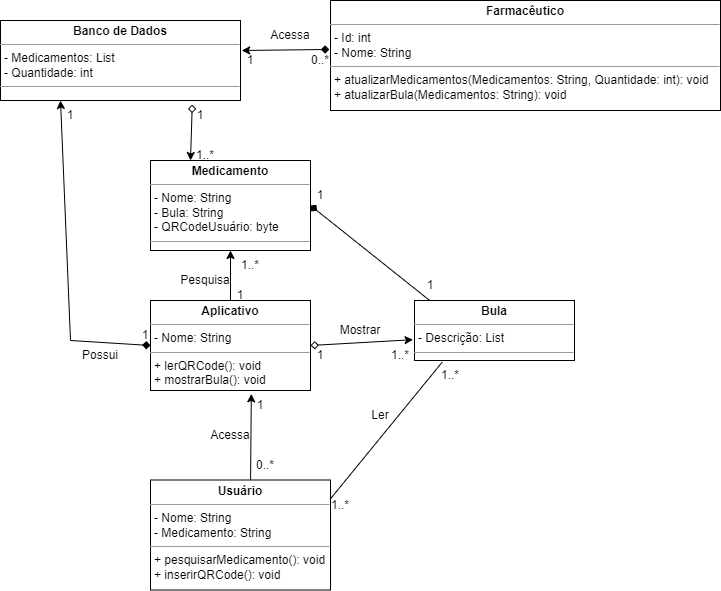

The diagram above was exported from draw.io. Its source (the exported page's mxGraphModel, read from the mxfile embedded in the PNG):
<mxGraphModel dx="1381" dy="764" grid="1" gridSize="10" guides="1" tooltips="1" connect="1" arrows="1" fold="1" page="1" pageScale="1" pageWidth="827" pageHeight="1169" math="0" shadow="0">
  <root>
    <mxCell id="WIyWlLk6GJQsqaUBKTNV-0" />
    <mxCell id="WIyWlLk6GJQsqaUBKTNV-1" parent="WIyWlLk6GJQsqaUBKTNV-0" />
    <mxCell id="Y9lQmOkgrIUP57WzxUv--4" value="&lt;p style=&quot;margin:0px;margin-top:4px;text-align:center;&quot;&gt;&lt;b&gt;Usuário&lt;/b&gt;&lt;/p&gt;&lt;hr size=&quot;1&quot;&gt;&lt;p style=&quot;margin:0px;margin-left:4px;&quot;&gt;- Nome: String&lt;/p&gt;&lt;p style=&quot;margin:0px;margin-left:4px;&quot;&gt;&lt;span style=&quot;background-color: initial;&quot;&gt;- Medicamento: String&lt;/span&gt;&lt;/p&gt;&lt;hr size=&quot;1&quot;&gt;&lt;p style=&quot;margin:0px;margin-left:4px;&quot;&gt;+ pesquisarMedicamento(): void&lt;/p&gt;&lt;p style=&quot;margin:0px;margin-left:4px;&quot;&gt;+ inserirQRCode(): void&lt;/p&gt;" style="verticalAlign=top;align=left;overflow=fill;fontSize=12;fontFamily=Helvetica;html=1;" parent="WIyWlLk6GJQsqaUBKTNV-1" vertex="1">
      <mxGeometry x="150" y="529.5" width="180" height="110" as="geometry" />
    </mxCell>
    <mxCell id="Y9lQmOkgrIUP57WzxUv--5" value="&lt;p style=&quot;margin:0px;margin-top:4px;text-align:center;&quot;&gt;&lt;b&gt;Aplicativo&lt;/b&gt;&lt;/p&gt;&lt;hr size=&quot;1&quot;&gt;&lt;p style=&quot;margin:0px;margin-left:4px;&quot;&gt;- Nome: String&lt;/p&gt;&lt;hr size=&quot;1&quot;&gt;&lt;p style=&quot;margin:0px;margin-left:4px;&quot;&gt;+ lerQRCode(): void&lt;/p&gt;&lt;p style=&quot;margin:0px;margin-left:4px;&quot;&gt;+ mostrarBula(): void&lt;/p&gt;&lt;p style=&quot;margin:0px;margin-left:4px;&quot;&gt;&lt;br&gt;&lt;/p&gt;&lt;p style=&quot;margin:0px;margin-left:4px;&quot;&gt;&lt;br&gt;&lt;/p&gt;" style="verticalAlign=top;align=left;overflow=fill;fontSize=12;fontFamily=Helvetica;html=1;" parent="WIyWlLk6GJQsqaUBKTNV-1" vertex="1">
      <mxGeometry x="150" y="350" width="160" height="90" as="geometry" />
    </mxCell>
    <mxCell id="Y9lQmOkgrIUP57WzxUv--6" value="&lt;p style=&quot;margin: 4px 0px 0px; text-align: center;&quot;&gt;&lt;b&gt;Farmacêutico&lt;/b&gt;&lt;br&gt;&lt;/p&gt;&lt;hr size=&quot;1&quot;&gt;&lt;p style=&quot;margin:0px;margin-left:4px;&quot;&gt;- Id: int&lt;/p&gt;&lt;p style=&quot;margin:0px;margin-left:4px;&quot;&gt;- Nome: String&lt;/p&gt;&lt;hr size=&quot;1&quot;&gt;&lt;p style=&quot;margin:0px;margin-left:4px;&quot;&gt;&lt;span style=&quot;background-color: initial;&quot;&gt;+ atualizarMedicamentos(Medicamentos: String, Quantidade: int): void&lt;/span&gt;&lt;br&gt;&lt;/p&gt;&lt;p style=&quot;margin: 0px 0px 0px 4px;&quot;&gt;+ atualizarBula(Medicamentos: String): void&lt;/p&gt;" style="verticalAlign=top;align=left;overflow=fill;fontSize=12;fontFamily=Helvetica;html=1;" parent="WIyWlLk6GJQsqaUBKTNV-1" vertex="1">
      <mxGeometry x="330" y="50" width="390" height="110" as="geometry" />
    </mxCell>
    <mxCell id="Y9lQmOkgrIUP57WzxUv--7" value="&lt;p style=&quot;margin:0px;margin-top:4px;text-align:center;&quot;&gt;&lt;b&gt;Banco de Dados&lt;/b&gt;&lt;/p&gt;&lt;hr size=&quot;1&quot;&gt;&lt;p style=&quot;margin:0px;margin-left:4px;&quot;&gt;- Medicamentos: List&lt;/p&gt;&lt;p style=&quot;margin:0px;margin-left:4px;&quot;&gt;- Quantidade: int&lt;/p&gt;&lt;hr size=&quot;1&quot;&gt;&lt;p style=&quot;margin:0px;margin-left:4px;&quot;&gt;&lt;br&gt;&lt;/p&gt;" style="verticalAlign=top;align=left;overflow=fill;fontSize=12;fontFamily=Helvetica;html=1;" parent="WIyWlLk6GJQsqaUBKTNV-1" vertex="1">
      <mxGeometry y="70" width="240" height="80" as="geometry" />
    </mxCell>
    <mxCell id="Y9lQmOkgrIUP57WzxUv--8" value="&lt;p style=&quot;margin:0px;margin-top:4px;text-align:center;&quot;&gt;&lt;b&gt;Medicamento&lt;/b&gt;&lt;/p&gt;&lt;hr size=&quot;1&quot;&gt;&lt;p style=&quot;margin:0px;margin-left:4px;&quot;&gt;- Nome: String&lt;/p&gt;&lt;p style=&quot;margin:0px;margin-left:4px;&quot;&gt;- Bula: String&lt;/p&gt;&lt;p style=&quot;margin:0px;margin-left:4px;&quot;&gt;- QRCodeUsuário: byte&lt;/p&gt;&lt;hr size=&quot;1&quot;&gt;&lt;p style=&quot;margin:0px;margin-left:4px;&quot;&gt;&lt;br&gt;&lt;/p&gt;" style="verticalAlign=top;align=left;overflow=fill;fontSize=12;fontFamily=Helvetica;html=1;" parent="WIyWlLk6GJQsqaUBKTNV-1" vertex="1">
      <mxGeometry x="150" y="210" width="160" height="90" as="geometry" />
    </mxCell>
    <mxCell id="Y9lQmOkgrIUP57WzxUv--9" value="" style="endArrow=classic;html=1;rounded=0;entryX=1.005;entryY=0.375;entryDx=0;entryDy=0;startArrow=diamond;startFill=1;endFill=1;entryPerimeter=0;exitX=-0.003;exitY=0.445;exitDx=0;exitDy=0;exitPerimeter=0;" parent="WIyWlLk6GJQsqaUBKTNV-1" source="Y9lQmOkgrIUP57WzxUv--6" target="Y9lQmOkgrIUP57WzxUv--7" edge="1">
      <mxGeometry width="50" height="50" relative="1" as="geometry">
        <mxPoint x="570" y="110" as="sourcePoint" />
        <mxPoint x="310" y="170" as="targetPoint" />
      </mxGeometry>
    </mxCell>
    <mxCell id="Y9lQmOkgrIUP57WzxUv--10" value="" style="endArrow=classic;html=1;rounded=0;entryX=0.25;entryY=0;entryDx=0;entryDy=0;startArrow=diamond;startFill=0;endFill=1;exitX=0.799;exitY=1.052;exitDx=0;exitDy=0;exitPerimeter=0;" parent="WIyWlLk6GJQsqaUBKTNV-1" source="Y9lQmOkgrIUP57WzxUv--7" target="Y9lQmOkgrIUP57WzxUv--8" edge="1">
      <mxGeometry width="50" height="50" relative="1" as="geometry">
        <mxPoint x="550" y="60" as="sourcePoint" />
        <mxPoint x="620" y="190" as="targetPoint" />
      </mxGeometry>
    </mxCell>
    <mxCell id="Y9lQmOkgrIUP57WzxUv--11" value="" style="endArrow=classic;html=1;rounded=0;exitX=0.556;exitY=-0.003;exitDx=0;exitDy=0;entryX=0.63;entryY=1.037;entryDx=0;entryDy=0;endFill=1;entryPerimeter=0;exitPerimeter=0;" parent="WIyWlLk6GJQsqaUBKTNV-1" source="Y9lQmOkgrIUP57WzxUv--4" target="Y9lQmOkgrIUP57WzxUv--5" edge="1">
      <mxGeometry width="50" height="50" relative="1" as="geometry">
        <mxPoint x="310" y="390" as="sourcePoint" />
        <mxPoint x="360" y="340" as="targetPoint" />
      </mxGeometry>
    </mxCell>
    <mxCell id="Y9lQmOkgrIUP57WzxUv--12" value="Acessa" style="text;html=1;strokeColor=none;fillColor=none;align=center;verticalAlign=middle;whiteSpace=wrap;rounded=0;" parent="WIyWlLk6GJQsqaUBKTNV-1" vertex="1">
      <mxGeometry x="260" y="70" width="60" height="30" as="geometry" />
    </mxCell>
    <mxCell id="Y9lQmOkgrIUP57WzxUv--13" value="Acessa" style="text;html=1;strokeColor=none;fillColor=none;align=center;verticalAlign=middle;whiteSpace=wrap;rounded=0;" parent="WIyWlLk6GJQsqaUBKTNV-1" vertex="1">
      <mxGeometry x="200" y="470" width="60" height="30" as="geometry" />
    </mxCell>
    <mxCell id="Y9lQmOkgrIUP57WzxUv--14" value="" style="endArrow=classic;html=1;rounded=0;exitX=0.5;exitY=0;exitDx=0;exitDy=0;endFill=1;entryX=0.5;entryY=1;entryDx=0;entryDy=0;" parent="WIyWlLk6GJQsqaUBKTNV-1" source="Y9lQmOkgrIUP57WzxUv--5" target="Y9lQmOkgrIUP57WzxUv--8" edge="1">
      <mxGeometry width="50" height="50" relative="1" as="geometry">
        <mxPoint x="370" y="390" as="sourcePoint" />
        <mxPoint x="420" y="340" as="targetPoint" />
      </mxGeometry>
    </mxCell>
    <mxCell id="Y9lQmOkgrIUP57WzxUv--15" value="Pesquisa" style="text;html=1;strokeColor=none;fillColor=none;align=center;verticalAlign=middle;whiteSpace=wrap;rounded=0;" parent="WIyWlLk6GJQsqaUBKTNV-1" vertex="1">
      <mxGeometry x="180" y="320" width="50" height="20" as="geometry" />
    </mxCell>
    <mxCell id="Y9lQmOkgrIUP57WzxUv--16" value="&lt;p style=&quot;margin:0px;margin-top:4px;text-align:center;&quot;&gt;&lt;b&gt;Bula&lt;/b&gt;&lt;/p&gt;&lt;hr size=&quot;1&quot;&gt;&lt;p style=&quot;margin:0px;margin-left:4px;&quot;&gt;- Descrição: List&lt;/p&gt;&lt;hr size=&quot;1&quot;&gt;&lt;p style=&quot;margin:0px;margin-left:4px;&quot;&gt;&lt;br&gt;&lt;/p&gt;" style="verticalAlign=top;align=left;overflow=fill;fontSize=12;fontFamily=Helvetica;html=1;" parent="WIyWlLk6GJQsqaUBKTNV-1" vertex="1">
      <mxGeometry x="414" y="350" width="160" height="60" as="geometry" />
    </mxCell>
    <mxCell id="Y9lQmOkgrIUP57WzxUv--17" value="" style="endArrow=none;html=1;rounded=0;entryX=0.095;entryY=0;entryDx=0;entryDy=0;entryPerimeter=0;exitX=1;exitY=0.5;exitDx=0;exitDy=0;startArrow=diamond;startFill=1;" parent="WIyWlLk6GJQsqaUBKTNV-1" source="Y9lQmOkgrIUP57WzxUv--8" target="Y9lQmOkgrIUP57WzxUv--16" edge="1">
      <mxGeometry width="50" height="50" relative="1" as="geometry">
        <mxPoint x="360" y="330" as="sourcePoint" />
        <mxPoint x="410" y="280" as="targetPoint" />
      </mxGeometry>
    </mxCell>
    <mxCell id="Y9lQmOkgrIUP57WzxUv--18" value="" style="endArrow=classic;html=1;rounded=0;exitX=1;exitY=0.5;exitDx=0;exitDy=0;entryX=-0.009;entryY=0.653;entryDx=0;entryDy=0;entryPerimeter=0;startArrow=diamond;startFill=0;endFill=1;" parent="WIyWlLk6GJQsqaUBKTNV-1" source="Y9lQmOkgrIUP57WzxUv--5" target="Y9lQmOkgrIUP57WzxUv--16" edge="1">
      <mxGeometry width="50" height="50" relative="1" as="geometry">
        <mxPoint x="350" y="420" as="sourcePoint" />
        <mxPoint x="400" y="370" as="targetPoint" />
      </mxGeometry>
    </mxCell>
    <mxCell id="Y9lQmOkgrIUP57WzxUv--19" value="" style="endArrow=none;html=1;rounded=0;entryX=0.173;entryY=1.028;entryDx=0;entryDy=0;entryPerimeter=0;exitX=1;exitY=0.171;exitDx=0;exitDy=0;exitPerimeter=0;" parent="WIyWlLk6GJQsqaUBKTNV-1" source="Y9lQmOkgrIUP57WzxUv--4" target="Y9lQmOkgrIUP57WzxUv--16" edge="1">
      <mxGeometry width="50" height="50" relative="1" as="geometry">
        <mxPoint x="360" y="550" as="sourcePoint" />
        <mxPoint x="410" y="500" as="targetPoint" />
      </mxGeometry>
    </mxCell>
    <mxCell id="Y9lQmOkgrIUP57WzxUv--20" value="Mostrar" style="text;html=1;strokeColor=none;fillColor=none;align=center;verticalAlign=middle;whiteSpace=wrap;rounded=0;" parent="WIyWlLk6GJQsqaUBKTNV-1" vertex="1">
      <mxGeometry x="330" y="365" width="60" height="30" as="geometry" />
    </mxCell>
    <mxCell id="Y9lQmOkgrIUP57WzxUv--21" value="Ler" style="text;html=1;strokeColor=none;fillColor=none;align=center;verticalAlign=middle;whiteSpace=wrap;rounded=0;" parent="WIyWlLk6GJQsqaUBKTNV-1" vertex="1">
      <mxGeometry x="350" y="450" width="60" height="30" as="geometry" />
    </mxCell>
    <mxCell id="Y9lQmOkgrIUP57WzxUv--22" value="1" style="text;html=1;strokeColor=none;fillColor=none;align=center;verticalAlign=middle;whiteSpace=wrap;rounded=0;" parent="WIyWlLk6GJQsqaUBKTNV-1" vertex="1">
      <mxGeometry x="220" y="95" width="60" height="30" as="geometry" />
    </mxCell>
    <mxCell id="Y9lQmOkgrIUP57WzxUv--23" value="0..*" style="text;html=1;strokeColor=none;fillColor=none;align=center;verticalAlign=middle;whiteSpace=wrap;rounded=0;" parent="WIyWlLk6GJQsqaUBKTNV-1" vertex="1">
      <mxGeometry x="290" y="95" width="60" height="30" as="geometry" />
    </mxCell>
    <mxCell id="Y9lQmOkgrIUP57WzxUv--24" value="1" style="text;html=1;strokeColor=none;fillColor=none;align=center;verticalAlign=middle;whiteSpace=wrap;rounded=0;" parent="WIyWlLk6GJQsqaUBKTNV-1" vertex="1">
      <mxGeometry x="290" y="230" width="60" height="30" as="geometry" />
    </mxCell>
    <mxCell id="Y9lQmOkgrIUP57WzxUv--25" value="1" style="text;html=1;strokeColor=none;fillColor=none;align=center;verticalAlign=middle;whiteSpace=wrap;rounded=0;" parent="WIyWlLk6GJQsqaUBKTNV-1" vertex="1">
      <mxGeometry x="400" y="320" width="60" height="30" as="geometry" />
    </mxCell>
    <mxCell id="Y9lQmOkgrIUP57WzxUv--26" value="1" style="text;html=1;strokeColor=none;fillColor=none;align=center;verticalAlign=middle;whiteSpace=wrap;rounded=0;" parent="WIyWlLk6GJQsqaUBKTNV-1" vertex="1">
      <mxGeometry x="230" y="440" width="60" height="30" as="geometry" />
    </mxCell>
    <mxCell id="Y9lQmOkgrIUP57WzxUv--28" value="1" style="text;html=1;strokeColor=none;fillColor=none;align=center;verticalAlign=middle;whiteSpace=wrap;rounded=0;" parent="WIyWlLk6GJQsqaUBKTNV-1" vertex="1">
      <mxGeometry x="170" y="150" width="60" height="30" as="geometry" />
    </mxCell>
    <mxCell id="Y9lQmOkgrIUP57WzxUv--29" value="0..*" style="text;html=1;strokeColor=none;fillColor=none;align=center;verticalAlign=middle;whiteSpace=wrap;rounded=0;" parent="WIyWlLk6GJQsqaUBKTNV-1" vertex="1">
      <mxGeometry x="235" y="500" width="60" height="30" as="geometry" />
    </mxCell>
    <mxCell id="Y9lQmOkgrIUP57WzxUv--30" value="1..*" style="text;html=1;strokeColor=none;fillColor=none;align=center;verticalAlign=middle;whiteSpace=wrap;rounded=0;" parent="WIyWlLk6GJQsqaUBKTNV-1" vertex="1">
      <mxGeometry x="220" y="300" width="60" height="30" as="geometry" />
    </mxCell>
    <mxCell id="Y9lQmOkgrIUP57WzxUv--31" value="1..*" style="text;html=1;strokeColor=none;fillColor=none;align=center;verticalAlign=middle;whiteSpace=wrap;rounded=0;" parent="WIyWlLk6GJQsqaUBKTNV-1" vertex="1">
      <mxGeometry x="175" y="190" width="60" height="30" as="geometry" />
    </mxCell>
    <mxCell id="Y9lQmOkgrIUP57WzxUv--32" value="1..*" style="text;html=1;strokeColor=none;fillColor=none;align=center;verticalAlign=middle;whiteSpace=wrap;rounded=0;" parent="WIyWlLk6GJQsqaUBKTNV-1" vertex="1">
      <mxGeometry x="420" y="410" width="60" height="30" as="geometry" />
    </mxCell>
    <mxCell id="Y9lQmOkgrIUP57WzxUv--33" value="1..*" style="text;html=1;strokeColor=none;fillColor=none;align=center;verticalAlign=middle;whiteSpace=wrap;rounded=0;" parent="WIyWlLk6GJQsqaUBKTNV-1" vertex="1">
      <mxGeometry x="310" y="540" width="60" height="30" as="geometry" />
    </mxCell>
    <mxCell id="Y9lQmOkgrIUP57WzxUv--34" value="1..*" style="text;html=1;strokeColor=none;fillColor=none;align=center;verticalAlign=middle;whiteSpace=wrap;rounded=0;" parent="WIyWlLk6GJQsqaUBKTNV-1" vertex="1">
      <mxGeometry x="370" y="390" width="60" height="30" as="geometry" />
    </mxCell>
    <mxCell id="Y9lQmOkgrIUP57WzxUv--35" value="1" style="text;html=1;strokeColor=none;fillColor=none;align=center;verticalAlign=middle;whiteSpace=wrap;rounded=0;" parent="WIyWlLk6GJQsqaUBKTNV-1" vertex="1">
      <mxGeometry x="210" y="330" width="60" height="30" as="geometry" />
    </mxCell>
    <mxCell id="Y9lQmOkgrIUP57WzxUv--36" value="1" style="text;html=1;strokeColor=none;fillColor=none;align=center;verticalAlign=middle;whiteSpace=wrap;rounded=0;" parent="WIyWlLk6GJQsqaUBKTNV-1" vertex="1">
      <mxGeometry x="290" y="390" width="60" height="30" as="geometry" />
    </mxCell>
    <mxCell id="ck6UVXtSHHNcZXHOBa87-0" value="" style="endArrow=diamond;html=1;rounded=0;entryX=0;entryY=0.5;entryDx=0;entryDy=0;endFill=1;" parent="WIyWlLk6GJQsqaUBKTNV-1" target="Y9lQmOkgrIUP57WzxUv--5" edge="1">
      <mxGeometry width="50" height="50" relative="1" as="geometry">
        <mxPoint x="70" y="390" as="sourcePoint" />
        <mxPoint x="100" y="320" as="targetPoint" />
      </mxGeometry>
    </mxCell>
    <mxCell id="ck6UVXtSHHNcZXHOBa87-1" value="" style="endArrow=none;html=1;rounded=0;entryX=0.25;entryY=1;entryDx=0;entryDy=0;startArrow=classic;startFill=1;exitX=0.25;exitY=1;exitDx=0;exitDy=0;" parent="WIyWlLk6GJQsqaUBKTNV-1" source="Y9lQmOkgrIUP57WzxUv--7" edge="1">
      <mxGeometry width="50" height="50" relative="1" as="geometry">
        <mxPoint x="90" y="240" as="sourcePoint" />
        <mxPoint x="70" y="390" as="targetPoint" />
      </mxGeometry>
    </mxCell>
    <mxCell id="ck6UVXtSHHNcZXHOBa87-2" value="1" style="text;html=1;strokeColor=none;fillColor=none;align=center;verticalAlign=middle;whiteSpace=wrap;rounded=0;" parent="WIyWlLk6GJQsqaUBKTNV-1" vertex="1">
      <mxGeometry x="40" y="150" width="60" height="30" as="geometry" />
    </mxCell>
    <mxCell id="ck6UVXtSHHNcZXHOBa87-3" value="1" style="text;html=1;strokeColor=none;fillColor=none;align=center;verticalAlign=middle;whiteSpace=wrap;rounded=0;" parent="WIyWlLk6GJQsqaUBKTNV-1" vertex="1">
      <mxGeometry x="115" y="370" width="60" height="30" as="geometry" />
    </mxCell>
    <mxCell id="ck6UVXtSHHNcZXHOBa87-5" value="Possui" style="text;html=1;strokeColor=none;fillColor=none;align=center;verticalAlign=middle;whiteSpace=wrap;rounded=0;" parent="WIyWlLk6GJQsqaUBKTNV-1" vertex="1">
      <mxGeometry x="70" y="390" width="60" height="30" as="geometry" />
    </mxCell>
  </root>
</mxGraphModel>